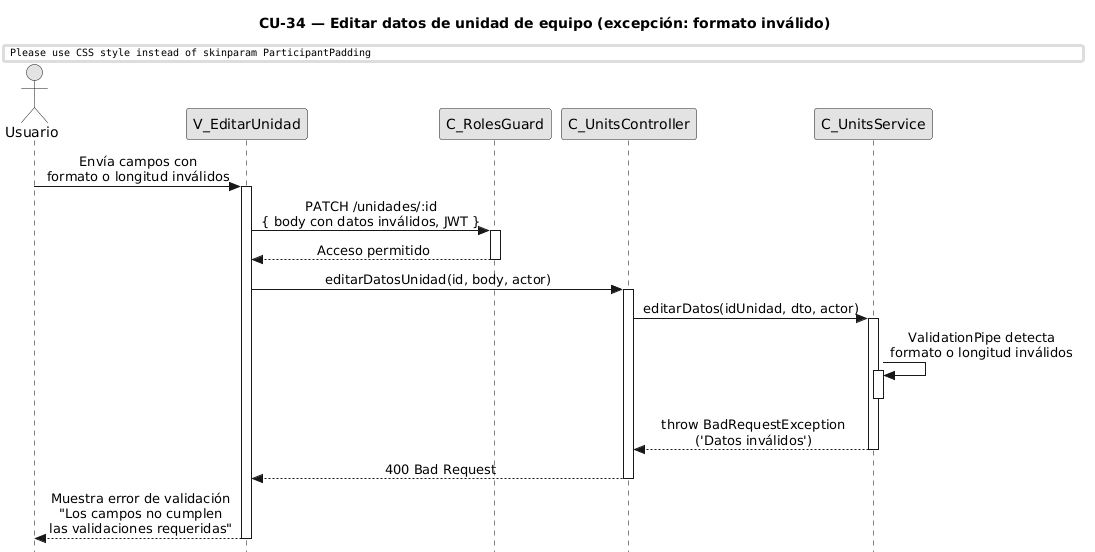

The diagram above was rendered by PlantUML. Its source (embedded in the PNG):
@startuml
title CU-34 — Editar datos de unidad de equipo (excepción: formato inválido)

skinparam style strictuml
skinparam monochrome true
skinparam shadowing false
skinparam sequenceMessageAlign center
skinparam ParticipantPadding 70
skinparam ActorPadding 30
skinparam sequence {
  MessageAlign center
  LifeLineBorderColor black
}
hide footbox

actor "Usuario" as user
participant "V_EditarUnidad" as view
participant "C_RolesGuard" as guard
participant "C_UnitsController" as ctrl
participant "C_UnitsService" as svc

user -> view : Envía campos con\nformato o longitud inválidos
activate view

view -> guard : PATCH /unidades/:id\n{ body con datos inválidos, JWT }
activate guard

guard --> view : Acceso permitido
deactivate guard

view -> ctrl : editarDatosUnidad(id, body, actor)
activate ctrl

ctrl -> svc : editarDatos(idUnidad, dto, actor)
activate svc

svc -> svc : ValidationPipe detecta\nformato o longitud inválidos
activate svc
deactivate svc

svc --> ctrl : throw BadRequestException\n('Datos inválidos')
deactivate svc

ctrl --> view : 400 Bad Request
deactivate ctrl

view --> user : Muestra error de validación\n"Los campos no cumplen\nlas validaciones requeridas"
deactivate view
@enduml